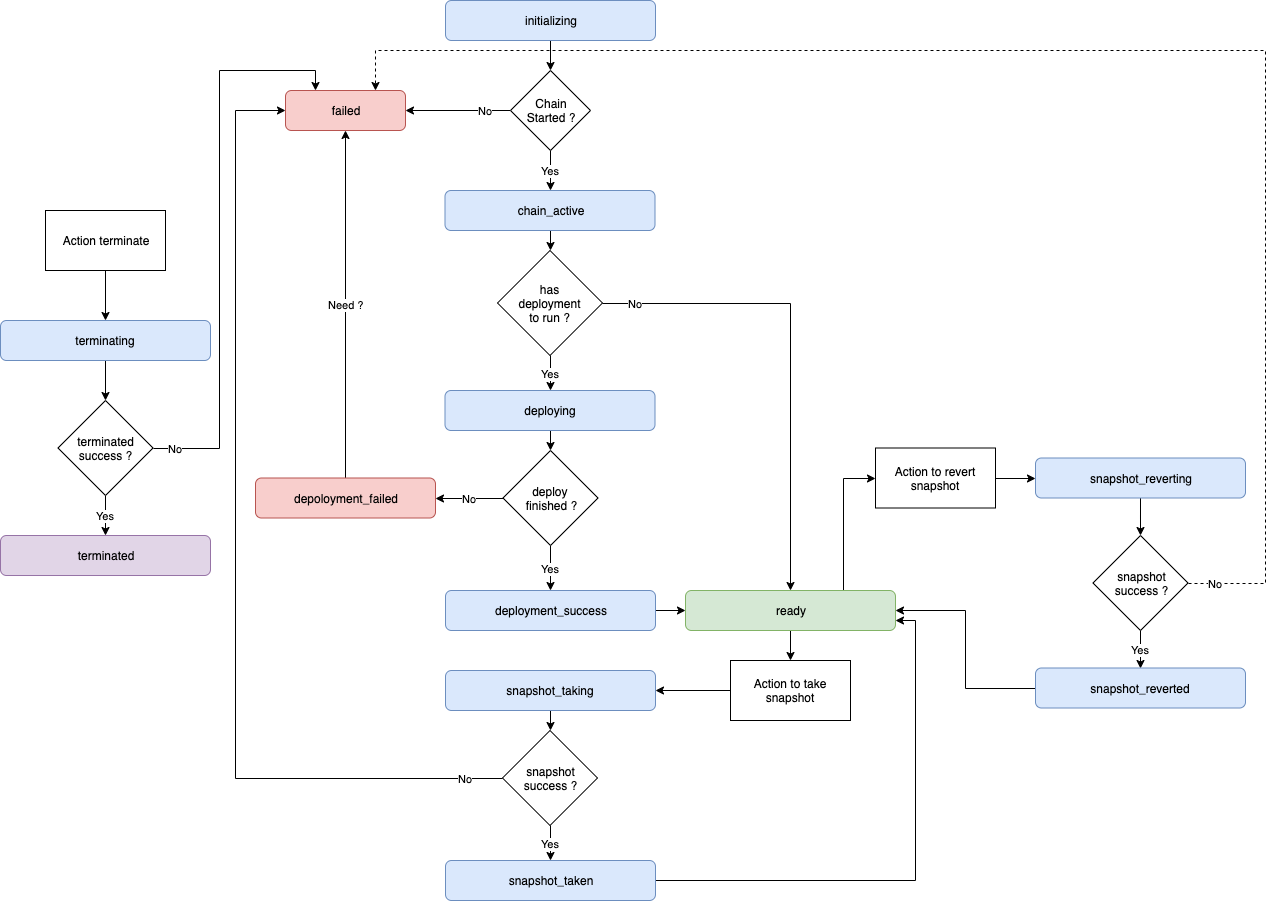

The diagram above was exported from draw.io. Its source (the exported page's mxGraphModel, read from the mxfile embedded in the PNG):
<mxGraphModel dx="2254" dy="842" grid="1" gridSize="10" guides="1" tooltips="1" connect="1" arrows="1" fold="1" page="1" pageScale="1" pageWidth="850" pageHeight="1100" math="0" shadow="0">
  <root>
    <mxCell id="0" />
    <mxCell id="1" parent="0" />
    <mxCell id="YsVVm6Wf0-z5ZuUZROHx-22" style="edgeStyle=orthogonalEdgeStyle;rounded=0;orthogonalLoop=1;jettySize=auto;html=1;exitX=0.5;exitY=1;exitDx=0;exitDy=0;entryX=0.5;entryY=0;entryDx=0;entryDy=0;" edge="1" parent="1" source="YsVVm6Wf0-z5ZuUZROHx-1" target="YsVVm6Wf0-z5ZuUZROHx-21">
      <mxGeometry relative="1" as="geometry" />
    </mxCell>
    <mxCell id="YsVVm6Wf0-z5ZuUZROHx-1" value="initializing" style="rounded=1;whiteSpace=wrap;html=1;fillColor=#dae8fc;strokeColor=#6c8ebf;" vertex="1" parent="1">
      <mxGeometry x="240" y="40" width="210" height="40" as="geometry" />
    </mxCell>
    <mxCell id="YsVVm6Wf0-z5ZuUZROHx-3" value="failed" style="rounded=1;whiteSpace=wrap;html=1;fillColor=#f8cecc;strokeColor=#b85450;" vertex="1" parent="1">
      <mxGeometry x="80" y="130" width="120" height="40" as="geometry" />
    </mxCell>
    <mxCell id="YsVVm6Wf0-z5ZuUZROHx-11" style="edgeStyle=orthogonalEdgeStyle;rounded=0;orthogonalLoop=1;jettySize=auto;html=1;exitX=0.5;exitY=1;exitDx=0;exitDy=0;entryX=0.5;entryY=0;entryDx=0;entryDy=0;" edge="1" parent="1" source="YsVVm6Wf0-z5ZuUZROHx-5" target="YsVVm6Wf0-z5ZuUZROHx-8">
      <mxGeometry relative="1" as="geometry" />
    </mxCell>
    <mxCell id="YsVVm6Wf0-z5ZuUZROHx-5" value="chain_active" style="rounded=1;whiteSpace=wrap;html=1;fillColor=#dae8fc;strokeColor=#6c8ebf;" vertex="1" parent="1">
      <mxGeometry x="239.5" y="230" width="210" height="40" as="geometry" />
    </mxCell>
    <mxCell id="YsVVm6Wf0-z5ZuUZROHx-14" style="edgeStyle=orthogonalEdgeStyle;rounded=0;orthogonalLoop=1;jettySize=auto;html=1;exitX=0.5;exitY=1;exitDx=0;exitDy=0;entryX=0.5;entryY=0;entryDx=0;entryDy=0;" edge="1" parent="1" source="YsVVm6Wf0-z5ZuUZROHx-7" target="YsVVm6Wf0-z5ZuUZROHx-13">
      <mxGeometry relative="1" as="geometry" />
    </mxCell>
    <mxCell id="YsVVm6Wf0-z5ZuUZROHx-7" value="deploying" style="rounded=1;whiteSpace=wrap;html=1;fillColor=#dae8fc;strokeColor=#6c8ebf;" vertex="1" parent="1">
      <mxGeometry x="239.5" y="430" width="210" height="40" as="geometry" />
    </mxCell>
    <mxCell id="YsVVm6Wf0-z5ZuUZROHx-9" value="Yes" style="edgeStyle=orthogonalEdgeStyle;rounded=0;orthogonalLoop=1;jettySize=auto;html=1;exitX=0.5;exitY=1;exitDx=0;exitDy=0;entryX=0.5;entryY=0;entryDx=0;entryDy=0;" edge="1" parent="1" source="YsVVm6Wf0-z5ZuUZROHx-8" target="YsVVm6Wf0-z5ZuUZROHx-7">
      <mxGeometry relative="1" as="geometry" />
    </mxCell>
    <mxCell id="YsVVm6Wf0-z5ZuUZROHx-12" value="No" style="edgeStyle=orthogonalEdgeStyle;rounded=0;orthogonalLoop=1;jettySize=auto;html=1;exitX=1;exitY=0.5;exitDx=0;exitDy=0;entryX=0.5;entryY=0;entryDx=0;entryDy=0;" edge="1" parent="1" source="YsVVm6Wf0-z5ZuUZROHx-8" target="YsVVm6Wf0-z5ZuUZROHx-10">
      <mxGeometry x="-0.8611" relative="1" as="geometry">
        <mxPoint as="offset" />
      </mxGeometry>
    </mxCell>
    <mxCell id="YsVVm6Wf0-z5ZuUZROHx-8" value="has&lt;br&gt;deployment&lt;br&gt;to run ?" style="rhombus;whiteSpace=wrap;html=1;" vertex="1" parent="1">
      <mxGeometry x="292" y="290" width="105" height="105" as="geometry" />
    </mxCell>
    <mxCell id="YsVVm6Wf0-z5ZuUZROHx-29" style="edgeStyle=orthogonalEdgeStyle;rounded=0;orthogonalLoop=1;jettySize=auto;html=1;exitX=0.5;exitY=1;exitDx=0;exitDy=0;entryX=0.5;entryY=0;entryDx=0;entryDy=0;" edge="1" parent="1" source="YsVVm6Wf0-z5ZuUZROHx-10" target="YsVVm6Wf0-z5ZuUZROHx-28">
      <mxGeometry relative="1" as="geometry" />
    </mxCell>
    <mxCell id="YsVVm6Wf0-z5ZuUZROHx-38" style="edgeStyle=orthogonalEdgeStyle;rounded=0;orthogonalLoop=1;jettySize=auto;html=1;exitX=0.75;exitY=0;exitDx=0;exitDy=0;entryX=0;entryY=0.5;entryDx=0;entryDy=0;" edge="1" parent="1" source="YsVVm6Wf0-z5ZuUZROHx-10" target="YsVVm6Wf0-z5ZuUZROHx-37">
      <mxGeometry relative="1" as="geometry" />
    </mxCell>
    <mxCell id="YsVVm6Wf0-z5ZuUZROHx-10" value="ready" style="rounded=1;whiteSpace=wrap;html=1;fillColor=#d5e8d4;strokeColor=#82b366;" vertex="1" parent="1">
      <mxGeometry x="480" y="630" width="210" height="40" as="geometry" />
    </mxCell>
    <mxCell id="YsVVm6Wf0-z5ZuUZROHx-16" value="Yes" style="edgeStyle=orthogonalEdgeStyle;rounded=0;orthogonalLoop=1;jettySize=auto;html=1;exitX=0.5;exitY=1;exitDx=0;exitDy=0;entryX=0.5;entryY=0;entryDx=0;entryDy=0;" edge="1" parent="1" source="YsVVm6Wf0-z5ZuUZROHx-13" target="YsVVm6Wf0-z5ZuUZROHx-15">
      <mxGeometry relative="1" as="geometry" />
    </mxCell>
    <mxCell id="YsVVm6Wf0-z5ZuUZROHx-19" value="No" style="edgeStyle=orthogonalEdgeStyle;rounded=0;orthogonalLoop=1;jettySize=auto;html=1;exitX=0;exitY=0.5;exitDx=0;exitDy=0;entryX=1;entryY=0.5;entryDx=0;entryDy=0;" edge="1" parent="1" source="YsVVm6Wf0-z5ZuUZROHx-13" target="YsVVm6Wf0-z5ZuUZROHx-18">
      <mxGeometry relative="1" as="geometry" />
    </mxCell>
    <mxCell id="YsVVm6Wf0-z5ZuUZROHx-13" value="deploy &lt;br&gt;finished ?" style="rhombus;whiteSpace=wrap;html=1;" vertex="1" parent="1">
      <mxGeometry x="297.5" y="490" width="95" height="95" as="geometry" />
    </mxCell>
    <mxCell id="YsVVm6Wf0-z5ZuUZROHx-25" style="edgeStyle=orthogonalEdgeStyle;rounded=0;orthogonalLoop=1;jettySize=auto;html=1;exitX=1;exitY=0.5;exitDx=0;exitDy=0;entryX=0;entryY=0.5;entryDx=0;entryDy=0;" edge="1" parent="1" source="YsVVm6Wf0-z5ZuUZROHx-15" target="YsVVm6Wf0-z5ZuUZROHx-10">
      <mxGeometry relative="1" as="geometry" />
    </mxCell>
    <mxCell id="YsVVm6Wf0-z5ZuUZROHx-15" value="deployment_success" style="rounded=1;whiteSpace=wrap;html=1;fillColor=#dae8fc;strokeColor=#6c8ebf;" vertex="1" parent="1">
      <mxGeometry x="240" y="630" width="210" height="40" as="geometry" />
    </mxCell>
    <mxCell id="YsVVm6Wf0-z5ZuUZROHx-20" value="Need ?" style="edgeStyle=orthogonalEdgeStyle;rounded=0;orthogonalLoop=1;jettySize=auto;html=1;exitX=0.5;exitY=0;exitDx=0;exitDy=0;entryX=0.5;entryY=1;entryDx=0;entryDy=0;" edge="1" parent="1" source="YsVVm6Wf0-z5ZuUZROHx-18" target="YsVVm6Wf0-z5ZuUZROHx-3">
      <mxGeometry relative="1" as="geometry" />
    </mxCell>
    <mxCell id="YsVVm6Wf0-z5ZuUZROHx-18" value="depoloyment_failed" style="rounded=1;whiteSpace=wrap;html=1;fillColor=#f8cecc;strokeColor=#b85450;" vertex="1" parent="1">
      <mxGeometry x="50" y="517.5" width="180" height="40" as="geometry" />
    </mxCell>
    <mxCell id="YsVVm6Wf0-z5ZuUZROHx-23" value="Yes" style="edgeStyle=orthogonalEdgeStyle;rounded=0;orthogonalLoop=1;jettySize=auto;html=1;exitX=0.5;exitY=1;exitDx=0;exitDy=0;entryX=0.5;entryY=0;entryDx=0;entryDy=0;" edge="1" parent="1" source="YsVVm6Wf0-z5ZuUZROHx-21" target="YsVVm6Wf0-z5ZuUZROHx-5">
      <mxGeometry relative="1" as="geometry" />
    </mxCell>
    <mxCell id="YsVVm6Wf0-z5ZuUZROHx-24" value="No" style="edgeStyle=orthogonalEdgeStyle;rounded=0;orthogonalLoop=1;jettySize=auto;html=1;exitX=0;exitY=0.5;exitDx=0;exitDy=0;entryX=1;entryY=0.5;entryDx=0;entryDy=0;" edge="1" parent="1" source="YsVVm6Wf0-z5ZuUZROHx-21" target="YsVVm6Wf0-z5ZuUZROHx-3">
      <mxGeometry x="-0.5238" relative="1" as="geometry">
        <mxPoint as="offset" />
      </mxGeometry>
    </mxCell>
    <mxCell id="YsVVm6Wf0-z5ZuUZROHx-21" value="Chain&lt;br&gt;Started ?" style="rhombus;whiteSpace=wrap;html=1;" vertex="1" parent="1">
      <mxGeometry x="305" y="110" width="80" height="80" as="geometry" />
    </mxCell>
    <mxCell id="YsVVm6Wf0-z5ZuUZROHx-32" style="edgeStyle=orthogonalEdgeStyle;rounded=0;orthogonalLoop=1;jettySize=auto;html=1;exitX=0.5;exitY=1;exitDx=0;exitDy=0;entryX=0.5;entryY=0;entryDx=0;entryDy=0;" edge="1" parent="1" source="YsVVm6Wf0-z5ZuUZROHx-26" target="YsVVm6Wf0-z5ZuUZROHx-31">
      <mxGeometry relative="1" as="geometry" />
    </mxCell>
    <mxCell id="YsVVm6Wf0-z5ZuUZROHx-26" value="snapshot_taking" style="rounded=1;whiteSpace=wrap;html=1;fillColor=#dae8fc;strokeColor=#6c8ebf;" vertex="1" parent="1">
      <mxGeometry x="240" y="710" width="210" height="40" as="geometry" />
    </mxCell>
    <mxCell id="YsVVm6Wf0-z5ZuUZROHx-30" style="edgeStyle=orthogonalEdgeStyle;rounded=0;orthogonalLoop=1;jettySize=auto;html=1;exitX=0;exitY=0.5;exitDx=0;exitDy=0;entryX=1;entryY=0.5;entryDx=0;entryDy=0;" edge="1" parent="1" source="YsVVm6Wf0-z5ZuUZROHx-28" target="YsVVm6Wf0-z5ZuUZROHx-26">
      <mxGeometry relative="1" as="geometry" />
    </mxCell>
    <mxCell id="YsVVm6Wf0-z5ZuUZROHx-28" value="Action to take snapshot" style="rounded=0;whiteSpace=wrap;html=1;" vertex="1" parent="1">
      <mxGeometry x="525" y="700" width="120" height="60" as="geometry" />
    </mxCell>
    <mxCell id="YsVVm6Wf0-z5ZuUZROHx-33" value="No" style="edgeStyle=orthogonalEdgeStyle;rounded=0;orthogonalLoop=1;jettySize=auto;html=1;exitX=0;exitY=0.5;exitDx=0;exitDy=0;entryX=0;entryY=0.5;entryDx=0;entryDy=0;" edge="1" parent="1" source="YsVVm6Wf0-z5ZuUZROHx-31" target="YsVVm6Wf0-z5ZuUZROHx-3">
      <mxGeometry x="-0.9249" relative="1" as="geometry">
        <Array as="points">
          <mxPoint x="30" y="818" />
          <mxPoint x="30" y="150" />
        </Array>
        <mxPoint as="offset" />
      </mxGeometry>
    </mxCell>
    <mxCell id="YsVVm6Wf0-z5ZuUZROHx-35" value="Yes" style="edgeStyle=orthogonalEdgeStyle;rounded=0;orthogonalLoop=1;jettySize=auto;html=1;exitX=0.5;exitY=1;exitDx=0;exitDy=0;entryX=0.5;entryY=0;entryDx=0;entryDy=0;" edge="1" parent="1" source="YsVVm6Wf0-z5ZuUZROHx-31" target="YsVVm6Wf0-z5ZuUZROHx-34">
      <mxGeometry relative="1" as="geometry" />
    </mxCell>
    <mxCell id="YsVVm6Wf0-z5ZuUZROHx-31" value="snapshot&lt;br&gt;success ?" style="rhombus;whiteSpace=wrap;html=1;" vertex="1" parent="1">
      <mxGeometry x="297" y="770" width="95" height="95" as="geometry" />
    </mxCell>
    <mxCell id="YsVVm6Wf0-z5ZuUZROHx-36" style="edgeStyle=orthogonalEdgeStyle;rounded=0;orthogonalLoop=1;jettySize=auto;html=1;exitX=1;exitY=0.5;exitDx=0;exitDy=0;entryX=1;entryY=0.75;entryDx=0;entryDy=0;" edge="1" parent="1" source="YsVVm6Wf0-z5ZuUZROHx-34" target="YsVVm6Wf0-z5ZuUZROHx-10">
      <mxGeometry relative="1" as="geometry" />
    </mxCell>
    <mxCell id="YsVVm6Wf0-z5ZuUZROHx-34" value="snapshot_taken" style="rounded=1;whiteSpace=wrap;html=1;fillColor=#dae8fc;strokeColor=#6c8ebf;" vertex="1" parent="1">
      <mxGeometry x="240" y="900" width="210" height="40" as="geometry" />
    </mxCell>
    <mxCell id="YsVVm6Wf0-z5ZuUZROHx-40" style="edgeStyle=orthogonalEdgeStyle;rounded=0;orthogonalLoop=1;jettySize=auto;html=1;exitX=1;exitY=0.5;exitDx=0;exitDy=0;entryX=0;entryY=0.5;entryDx=0;entryDy=0;" edge="1" parent="1" source="YsVVm6Wf0-z5ZuUZROHx-37" target="YsVVm6Wf0-z5ZuUZROHx-39">
      <mxGeometry relative="1" as="geometry" />
    </mxCell>
    <mxCell id="YsVVm6Wf0-z5ZuUZROHx-37" value="Action to revert snapshot" style="rounded=0;whiteSpace=wrap;html=1;" vertex="1" parent="1">
      <mxGeometry x="670" y="487.5" width="120" height="60" as="geometry" />
    </mxCell>
    <mxCell id="YsVVm6Wf0-z5ZuUZROHx-42" style="edgeStyle=orthogonalEdgeStyle;rounded=0;orthogonalLoop=1;jettySize=auto;html=1;entryX=0.5;entryY=0;entryDx=0;entryDy=0;" edge="1" parent="1" source="YsVVm6Wf0-z5ZuUZROHx-39" target="YsVVm6Wf0-z5ZuUZROHx-41">
      <mxGeometry relative="1" as="geometry" />
    </mxCell>
    <mxCell id="YsVVm6Wf0-z5ZuUZROHx-39" value="snapshot_reverting" style="rounded=1;whiteSpace=wrap;html=1;fillColor=#dae8fc;strokeColor=#6c8ebf;" vertex="1" parent="1">
      <mxGeometry x="830" y="497.5" width="210" height="40" as="geometry" />
    </mxCell>
    <mxCell id="YsVVm6Wf0-z5ZuUZROHx-44" value="Yes" style="edgeStyle=orthogonalEdgeStyle;rounded=0;orthogonalLoop=1;jettySize=auto;html=1;exitX=0.5;exitY=1;exitDx=0;exitDy=0;entryX=0.5;entryY=0;entryDx=0;entryDy=0;" edge="1" parent="1" source="YsVVm6Wf0-z5ZuUZROHx-41" target="YsVVm6Wf0-z5ZuUZROHx-43">
      <mxGeometry relative="1" as="geometry" />
    </mxCell>
    <mxCell id="YsVVm6Wf0-z5ZuUZROHx-46" value="No" style="edgeStyle=orthogonalEdgeStyle;rounded=0;orthogonalLoop=1;jettySize=auto;html=1;exitX=1;exitY=0.5;exitDx=0;exitDy=0;entryX=0.75;entryY=0;entryDx=0;entryDy=0;dashed=1;" edge="1" parent="1" source="YsVVm6Wf0-z5ZuUZROHx-41" target="YsVVm6Wf0-z5ZuUZROHx-3">
      <mxGeometry x="-0.9649" relative="1" as="geometry">
        <Array as="points">
          <mxPoint x="1060" y="623" />
          <mxPoint x="1060" y="90" />
          <mxPoint x="170" y="90" />
        </Array>
        <mxPoint as="offset" />
      </mxGeometry>
    </mxCell>
    <mxCell id="YsVVm6Wf0-z5ZuUZROHx-41" value="snapshot&lt;br&gt;success ?" style="rhombus;whiteSpace=wrap;html=1;" vertex="1" parent="1">
      <mxGeometry x="887.5" y="575" width="95" height="95" as="geometry" />
    </mxCell>
    <mxCell id="YsVVm6Wf0-z5ZuUZROHx-45" style="edgeStyle=orthogonalEdgeStyle;rounded=0;orthogonalLoop=1;jettySize=auto;html=1;exitX=0;exitY=0.5;exitDx=0;exitDy=0;entryX=1;entryY=0.5;entryDx=0;entryDy=0;" edge="1" parent="1" source="YsVVm6Wf0-z5ZuUZROHx-43" target="YsVVm6Wf0-z5ZuUZROHx-10">
      <mxGeometry relative="1" as="geometry" />
    </mxCell>
    <mxCell id="YsVVm6Wf0-z5ZuUZROHx-43" value="snapshot_reverted" style="rounded=1;whiteSpace=wrap;html=1;fillColor=#dae8fc;strokeColor=#6c8ebf;" vertex="1" parent="1">
      <mxGeometry x="830" y="707.5" width="210" height="40" as="geometry" />
    </mxCell>
    <mxCell id="YsVVm6Wf0-z5ZuUZROHx-50" style="edgeStyle=orthogonalEdgeStyle;rounded=0;orthogonalLoop=1;jettySize=auto;html=1;exitX=0.5;exitY=1;exitDx=0;exitDy=0;entryX=0.5;entryY=0;entryDx=0;entryDy=0;" edge="1" parent="1" source="YsVVm6Wf0-z5ZuUZROHx-47" target="YsVVm6Wf0-z5ZuUZROHx-48">
      <mxGeometry relative="1" as="geometry" />
    </mxCell>
    <mxCell id="YsVVm6Wf0-z5ZuUZROHx-47" value="Action terminate" style="rounded=0;whiteSpace=wrap;html=1;" vertex="1" parent="1">
      <mxGeometry x="-160" y="250" width="120" height="60" as="geometry" />
    </mxCell>
    <mxCell id="YsVVm6Wf0-z5ZuUZROHx-51" style="edgeStyle=orthogonalEdgeStyle;rounded=0;orthogonalLoop=1;jettySize=auto;html=1;exitX=0.5;exitY=1;exitDx=0;exitDy=0;entryX=0.5;entryY=0;entryDx=0;entryDy=0;" edge="1" parent="1" source="YsVVm6Wf0-z5ZuUZROHx-48" target="YsVVm6Wf0-z5ZuUZROHx-49">
      <mxGeometry relative="1" as="geometry" />
    </mxCell>
    <mxCell id="YsVVm6Wf0-z5ZuUZROHx-48" value="terminating" style="rounded=1;whiteSpace=wrap;html=1;fillColor=#dae8fc;strokeColor=#6c8ebf;" vertex="1" parent="1">
      <mxGeometry x="-205" y="360" width="210" height="40" as="geometry" />
    </mxCell>
    <mxCell id="YsVVm6Wf0-z5ZuUZROHx-53" value="Yes" style="edgeStyle=orthogonalEdgeStyle;rounded=0;orthogonalLoop=1;jettySize=auto;html=1;exitX=0.5;exitY=1;exitDx=0;exitDy=0;entryX=0.5;entryY=0;entryDx=0;entryDy=0;" edge="1" parent="1" source="YsVVm6Wf0-z5ZuUZROHx-49" target="YsVVm6Wf0-z5ZuUZROHx-52">
      <mxGeometry relative="1" as="geometry" />
    </mxCell>
    <mxCell id="YsVVm6Wf0-z5ZuUZROHx-54" value="No" style="edgeStyle=orthogonalEdgeStyle;rounded=0;orthogonalLoop=1;jettySize=auto;html=1;exitX=1;exitY=0.5;exitDx=0;exitDy=0;entryX=0.25;entryY=0;entryDx=0;entryDy=0;" edge="1" parent="1" source="YsVVm6Wf0-z5ZuUZROHx-49" target="YsVVm6Wf0-z5ZuUZROHx-3">
      <mxGeometry x="-0.9214" relative="1" as="geometry">
        <mxPoint as="offset" />
      </mxGeometry>
    </mxCell>
    <mxCell id="YsVVm6Wf0-z5ZuUZROHx-49" value="terminated&lt;br&gt;success ?" style="rhombus;whiteSpace=wrap;html=1;" vertex="1" parent="1">
      <mxGeometry x="-147.5" y="440" width="95" height="95" as="geometry" />
    </mxCell>
    <mxCell id="YsVVm6Wf0-z5ZuUZROHx-52" value="terminated" style="rounded=1;whiteSpace=wrap;html=1;fillColor=#e1d5e7;strokeColor=#9673a6;" vertex="1" parent="1">
      <mxGeometry x="-205" y="575" width="210" height="40" as="geometry" />
    </mxCell>
  </root>
</mxGraphModel>